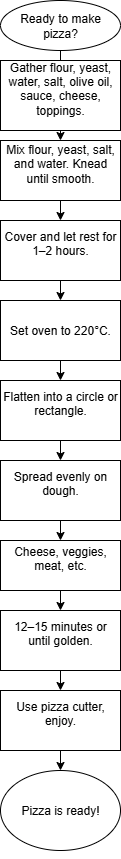

The diagram above was exported from draw.io. Its source (the exported page's mxGraphModel, read from the mxfile embedded in the PNG):
<mxGraphModel dx="872" dy="471" grid="1" gridSize="10" guides="1" tooltips="1" connect="1" arrows="1" fold="1" page="1" pageScale="1" pageWidth="850" pageHeight="1100" math="0" shadow="0">
  <root>
    <mxCell id="0" />
    <mxCell id="1" parent="0" />
    <mxCell id="LN8UxnWlFc2pgbiCI3Nf-4" style="edgeStyle=orthogonalEdgeStyle;rounded=0;orthogonalLoop=1;jettySize=auto;html=1;entryX=0.5;entryY=0;entryDx=0;entryDy=0;" parent="1" edge="1">
      <mxGeometry relative="1" as="geometry">
        <mxPoint x="380" y="90" as="sourcePoint" />
        <mxPoint x="380" y="120" as="targetPoint" />
      </mxGeometry>
    </mxCell>
    <mxCell id="kcXY8o-RUrtgpFotuQXC-9" style="edgeStyle=orthogonalEdgeStyle;rounded=0;orthogonalLoop=1;jettySize=auto;html=1;exitX=0.5;exitY=1;exitDx=0;exitDy=0;entryX=0.5;entryY=0;entryDx=0;entryDy=0;" parent="1" source="kcXY8o-RUrtgpFotuQXC-1" target="kcXY8o-RUrtgpFotuQXC-2" edge="1">
      <mxGeometry relative="1" as="geometry" />
    </mxCell>
    <mxCell id="kcXY8o-RUrtgpFotuQXC-1" value="&#10;Gather flour, yeast, water, salt, olive oil, sauce, cheese, toppings.&#10;&#10;" style="rounded=0;whiteSpace=wrap;html=1;" parent="1" vertex="1">
      <mxGeometry x="320" y="110" width="120" height="70" as="geometry" />
    </mxCell>
    <mxCell id="kcXY8o-RUrtgpFotuQXC-10" style="edgeStyle=orthogonalEdgeStyle;rounded=0;orthogonalLoop=1;jettySize=auto;html=1;exitX=0.5;exitY=1;exitDx=0;exitDy=0;entryX=0.5;entryY=0;entryDx=0;entryDy=0;" parent="1" source="kcXY8o-RUrtgpFotuQXC-2" target="kcXY8o-RUrtgpFotuQXC-3" edge="1">
      <mxGeometry relative="1" as="geometry" />
    </mxCell>
    <mxCell id="kcXY8o-RUrtgpFotuQXC-2" value="&#10;Mix flour, yeast, salt, and water. Knead until smooth.&#10;&#10;" style="rounded=0;whiteSpace=wrap;html=1;" parent="1" vertex="1">
      <mxGeometry x="320" y="190" width="120" height="60" as="geometry" />
    </mxCell>
    <mxCell id="kcXY8o-RUrtgpFotuQXC-11" style="edgeStyle=orthogonalEdgeStyle;rounded=0;orthogonalLoop=1;jettySize=auto;html=1;exitX=0.5;exitY=1;exitDx=0;exitDy=0;entryX=0.5;entryY=0;entryDx=0;entryDy=0;" parent="1" source="kcXY8o-RUrtgpFotuQXC-3" target="kcXY8o-RUrtgpFotuQXC-4" edge="1">
      <mxGeometry relative="1" as="geometry" />
    </mxCell>
    <mxCell id="kcXY8o-RUrtgpFotuQXC-3" value="&#10;Cover and let rest for 1–2 hours.&#10;&#10;" style="rounded=0;whiteSpace=wrap;html=1;" parent="1" vertex="1">
      <mxGeometry x="320" y="270" width="120" height="60" as="geometry" />
    </mxCell>
    <mxCell id="kcXY8o-RUrtgpFotuQXC-12" style="edgeStyle=orthogonalEdgeStyle;rounded=0;orthogonalLoop=1;jettySize=auto;html=1;exitX=0.5;exitY=1;exitDx=0;exitDy=0;entryX=0.5;entryY=0;entryDx=0;entryDy=0;" parent="1" source="kcXY8o-RUrtgpFotuQXC-4" target="kcXY8o-RUrtgpFotuQXC-6" edge="1">
      <mxGeometry relative="1" as="geometry" />
    </mxCell>
    <mxCell id="kcXY8o-RUrtgpFotuQXC-4" value="&lt;br&gt;Set oven to 220°C.&lt;div&gt;&lt;br/&gt;&lt;/div&gt;" style="rounded=0;whiteSpace=wrap;html=1;" parent="1" vertex="1">
      <mxGeometry x="320" y="350" width="120" height="60" as="geometry" />
    </mxCell>
    <mxCell id="kcXY8o-RUrtgpFotuQXC-13" style="edgeStyle=orthogonalEdgeStyle;rounded=0;orthogonalLoop=1;jettySize=auto;html=1;exitX=0.5;exitY=1;exitDx=0;exitDy=0;entryX=0.5;entryY=0;entryDx=0;entryDy=0;" parent="1" source="kcXY8o-RUrtgpFotuQXC-6" target="kcXY8o-RUrtgpFotuQXC-7" edge="1">
      <mxGeometry relative="1" as="geometry" />
    </mxCell>
    <mxCell id="kcXY8o-RUrtgpFotuQXC-6" value="&#10;Flatten into a circle or rectangle.&#10;&#10;" style="rounded=0;whiteSpace=wrap;html=1;" parent="1" vertex="1">
      <mxGeometry x="320" y="430" width="120" height="60" as="geometry" />
    </mxCell>
    <mxCell id="kcXY8o-RUrtgpFotuQXC-14" style="edgeStyle=orthogonalEdgeStyle;rounded=0;orthogonalLoop=1;jettySize=auto;html=1;exitX=0.5;exitY=1;exitDx=0;exitDy=0;entryX=0.5;entryY=0;entryDx=0;entryDy=0;" parent="1" source="kcXY8o-RUrtgpFotuQXC-7" target="kcXY8o-RUrtgpFotuQXC-8" edge="1">
      <mxGeometry relative="1" as="geometry" />
    </mxCell>
    <mxCell id="kcXY8o-RUrtgpFotuQXC-7" value="&#10;Spread evenly on dough.&#10;&#10;" style="rounded=0;whiteSpace=wrap;html=1;" parent="1" vertex="1">
      <mxGeometry x="320" y="510" width="120" height="60" as="geometry" />
    </mxCell>
    <mxCell id="kcXY8o-RUrtgpFotuQXC-17" style="edgeStyle=orthogonalEdgeStyle;rounded=0;orthogonalLoop=1;jettySize=auto;html=1;exitX=0.5;exitY=1;exitDx=0;exitDy=0;entryX=0.5;entryY=0;entryDx=0;entryDy=0;" parent="1" source="kcXY8o-RUrtgpFotuQXC-8" target="kcXY8o-RUrtgpFotuQXC-16" edge="1">
      <mxGeometry relative="1" as="geometry" />
    </mxCell>
    <mxCell id="kcXY8o-RUrtgpFotuQXC-8" value="&#10;Cheese, veggies, meat, etc.&#10;&#10;" style="rounded=0;whiteSpace=wrap;html=1;" parent="1" vertex="1">
      <mxGeometry x="320" y="590" width="120" height="50" as="geometry" />
    </mxCell>
    <mxCell id="kcXY8o-RUrtgpFotuQXC-15" value="Ready to make pizza?" style="ellipse;whiteSpace=wrap;html=1;" parent="1" vertex="1">
      <mxGeometry x="320" y="50" width="120" height="50" as="geometry" />
    </mxCell>
    <mxCell id="kcXY8o-RUrtgpFotuQXC-19" style="edgeStyle=orthogonalEdgeStyle;rounded=0;orthogonalLoop=1;jettySize=auto;html=1;exitX=0.5;exitY=1;exitDx=0;exitDy=0;entryX=0.5;entryY=0;entryDx=0;entryDy=0;" parent="1" source="kcXY8o-RUrtgpFotuQXC-16" target="kcXY8o-RUrtgpFotuQXC-18" edge="1">
      <mxGeometry relative="1" as="geometry" />
    </mxCell>
    <mxCell id="kcXY8o-RUrtgpFotuQXC-16" value="&#10;12–15 minutes or until golden.&#10;&#10;" style="rounded=0;whiteSpace=wrap;html=1;" parent="1" vertex="1">
      <mxGeometry x="320" y="660" width="120" height="60" as="geometry" />
    </mxCell>
    <mxCell id="kcXY8o-RUrtgpFotuQXC-21" style="edgeStyle=orthogonalEdgeStyle;rounded=0;orthogonalLoop=1;jettySize=auto;html=1;exitX=0.5;exitY=1;exitDx=0;exitDy=0;entryX=0.5;entryY=0;entryDx=0;entryDy=0;" parent="1" source="kcXY8o-RUrtgpFotuQXC-18" edge="1">
      <mxGeometry relative="1" as="geometry">
        <mxPoint x="380" y="820" as="targetPoint" />
      </mxGeometry>
    </mxCell>
    <mxCell id="kcXY8o-RUrtgpFotuQXC-18" value="&#10;Use pizza cutter, enjoy.&#10;&#10;" style="rounded=0;whiteSpace=wrap;html=1;" parent="1" vertex="1">
      <mxGeometry x="320" y="740" width="120" height="60" as="geometry" />
    </mxCell>
    <mxCell id="kcXY8o-RUrtgpFotuQXC-24" value="Pizza is ready!" style="ellipse;whiteSpace=wrap;html=1;" parent="1" vertex="1">
      <mxGeometry x="320" y="820" width="120" height="80" as="geometry" />
    </mxCell>
    <mxCell id="kcXY8o-RUrtgpFotuQXC-26" style="edgeStyle=orthogonalEdgeStyle;rounded=0;orthogonalLoop=1;jettySize=auto;html=1;exitX=0.5;exitY=1;exitDx=0;exitDy=0;" parent="1" source="kcXY8o-RUrtgpFotuQXC-24" target="kcXY8o-RUrtgpFotuQXC-24" edge="1">
      <mxGeometry relative="1" as="geometry" />
    </mxCell>
  </root>
</mxGraphModel>